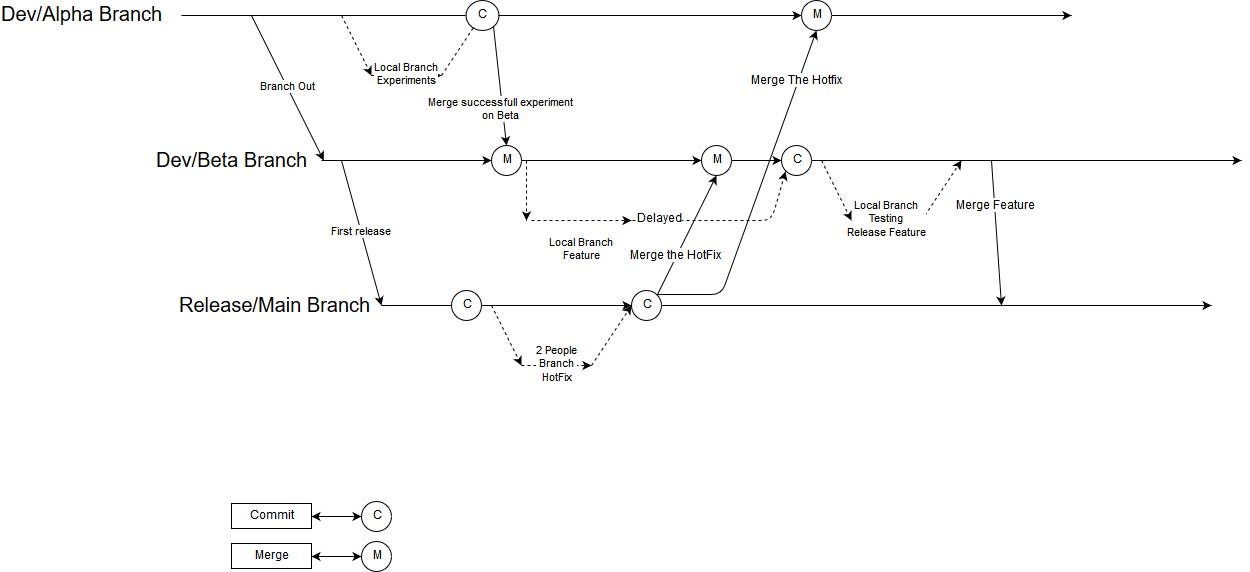

The diagram above was exported from draw.io. Its source (the exported page's mxGraphModel, read from the mxfile embedded in the PNG):
<mxGraphModel dx="2599" dy="766" grid="1" gridSize="10" guides="1" tooltips="1" connect="1" arrows="1" fold="1" page="1" pageScale="1" pageWidth="1169" pageHeight="826" background="#ffffff" math="0" shadow="0">
  <root>
    <mxCell id="0" />
    <mxCell id="1" parent="0" />
    <mxCell id="2" value="" style="endArrow=classic;html=1;" edge="1" parent="1" source="73">
      <mxGeometry x="-0.6405" y="65" width="50" height="50" relative="1" as="geometry">
        <mxPoint x="50" y="85" as="sourcePoint" />
        <mxPoint x="940" y="85" as="targetPoint" />
        <mxPoint as="offset" />
      </mxGeometry>
    </mxCell>
    <mxCell id="24" value="C" style="ellipse;whiteSpace=wrap;html=1;" vertex="1" parent="1">
      <mxGeometry x="230" y="571" width="30" height="30" as="geometry" />
    </mxCell>
    <mxCell id="26" style="edgeStyle=orthogonalEdgeStyle;rounded=0;html=1;entryX=0;entryY=0.5;startArrow=classic;startFill=1;jettySize=auto;orthogonalLoop=1;" edge="1" parent="1" source="25" target="24">
      <mxGeometry relative="1" as="geometry" />
    </mxCell>
    <mxCell id="25" value="Commit" style="text;html=1;strokeColor=#000000;fillColor=none;align=center;verticalAlign=middle;whiteSpace=wrap;" vertex="1" parent="1">
      <mxGeometry x="100" y="573" width="80" height="25" as="geometry" />
    </mxCell>
    <mxCell id="29" value="" style="endArrow=classic;html=1;dashed=1;entryX=0;entryY=1;" edge="1" parent="1" target="67">
      <mxGeometry width="50" height="50" relative="1" as="geometry">
        <mxPoint x="495" y="290" as="sourcePoint" />
        <mxPoint x="535" y="230" as="targetPoint" />
        <Array as="points">
          <mxPoint x="640" y="290" />
        </Array>
      </mxGeometry>
    </mxCell>
    <mxCell id="78" value="Delayed" style="text;html=1;resizable=0;points=[];align=center;verticalAlign=middle;labelBackgroundColor=#ffffff;" vertex="1" connectable="0" parent="29">
      <mxGeometry x="-0.6632" y="2" relative="1" as="geometry">
        <mxPoint as="offset" />
      </mxGeometry>
    </mxCell>
    <mxCell id="30" value="Local Branch&lt;br&gt;Feature" style="endArrow=classic;html=1;dashed=1;" edge="1" parent="1">
      <mxGeometry y="-30" width="50" height="50" relative="1" as="geometry">
        <mxPoint x="400" y="290" as="sourcePoint" />
        <mxPoint x="500" y="290" as="targetPoint" />
        <Array as="points" />
        <mxPoint as="offset" />
      </mxGeometry>
    </mxCell>
    <mxCell id="5" value="First release" style="endArrow=classic;html=1;" edge="1" parent="1">
      <mxGeometry width="50" height="50" relative="1" as="geometry">
        <mxPoint x="210" y="230" as="sourcePoint" />
        <mxPoint x="250" y="375" as="targetPoint" />
      </mxGeometry>
    </mxCell>
    <mxCell id="7" value="" style="endArrow=classic;html=1;" edge="1" parent="1" source="59">
      <mxGeometry width="50" height="50" relative="1" as="geometry">
        <mxPoint x="250" y="375" as="sourcePoint" />
        <mxPoint x="1080" y="375" as="targetPoint" />
      </mxGeometry>
    </mxCell>
    <mxCell id="8" value="&lt;font style=&quot;font-size: 20px&quot;&gt;Release/Main Branch&lt;/font&gt;" style="text;html=1;resizable=0;points=[];align=center;verticalAlign=middle;labelBackgroundColor=#ffffff;" vertex="1" connectable="0" parent="7">
      <mxGeometry x="0.3455" relative="1" as="geometry">
        <mxPoint x="-757" as="offset" />
      </mxGeometry>
    </mxCell>
    <mxCell id="28" value="" style="endArrow=classic;html=1;dashed=1;" edge="1" parent="1">
      <mxGeometry width="50" height="50" relative="1" as="geometry">
        <mxPoint x="395" y="230" as="sourcePoint" />
        <mxPoint x="395" y="290" as="targetPoint" />
      </mxGeometry>
    </mxCell>
    <mxCell id="34" value="" style="endArrow=classic;html=1;dashed=1;" edge="1" parent="1">
      <mxGeometry width="50" height="50" relative="1" as="geometry">
        <mxPoint x="790" y="290" as="sourcePoint" />
        <mxPoint x="830" y="230" as="targetPoint" />
      </mxGeometry>
    </mxCell>
    <mxCell id="35" value="Local Branch&lt;br&gt;Testing&lt;br&gt;Release Feature" style="endArrow=classic;html=1;dashed=1;" edge="1" parent="1">
      <mxGeometry width="50" height="50" relative="1" as="geometry">
        <mxPoint x="720" y="290" as="sourcePoint" />
        <mxPoint x="790" y="290" as="targetPoint" />
      </mxGeometry>
    </mxCell>
    <mxCell id="36" value="" style="endArrow=classic;html=1;dashed=1;" edge="1" parent="1">
      <mxGeometry width="50" height="50" relative="1" as="geometry">
        <mxPoint x="690" y="230" as="sourcePoint" />
        <mxPoint x="720" y="290" as="targetPoint" />
      </mxGeometry>
    </mxCell>
    <mxCell id="50" value="" style="endArrow=classic;html=1;" edge="1" parent="1">
      <mxGeometry width="50" height="50" relative="1" as="geometry">
        <mxPoint x="860" y="230" as="sourcePoint" />
        <mxPoint x="870" y="375" as="targetPoint" />
      </mxGeometry>
    </mxCell>
    <mxCell id="51" value="Merge Feature" style="text;html=1;resizable=0;points=[];align=center;verticalAlign=middle;labelBackgroundColor=#ffffff;" vertex="1" connectable="0" parent="50">
      <mxGeometry x="-0.37" y="1" relative="1" as="geometry">
        <mxPoint as="offset" />
      </mxGeometry>
    </mxCell>
    <mxCell id="3" value="Branch Out" style="endArrow=classic;html=1;" edge="1" parent="1">
      <mxGeometry width="50" height="50" relative="1" as="geometry">
        <mxPoint x="120" y="85" as="sourcePoint" />
        <mxPoint x="192.22222222222223" y="230" as="targetPoint" />
      </mxGeometry>
    </mxCell>
    <mxCell id="4" value="" style="endArrow=classic;html=1;" edge="1" parent="1" source="67">
      <mxGeometry width="50" height="50" relative="1" as="geometry">
        <mxPoint x="190" y="230" as="sourcePoint" />
        <mxPoint x="1110" y="230" as="targetPoint" />
      </mxGeometry>
    </mxCell>
    <mxCell id="6" value="&lt;font style=&quot;font-size: 20px&quot;&gt;Dev/Beta Branch&lt;/font&gt;" style="text;html=1;resizable=0;points=[];align=center;verticalAlign=middle;labelBackgroundColor=#ffffff;" vertex="1" connectable="0" parent="4">
      <mxGeometry x="0.2" relative="1" as="geometry">
        <mxPoint x="-838" as="offset" />
      </mxGeometry>
    </mxCell>
    <mxCell id="47" value="" style="endArrow=classic;html=1;dashed=1;" edge="1" parent="1">
      <mxGeometry width="50" height="50" relative="1" as="geometry">
        <mxPoint x="310" y="145" as="sourcePoint" />
        <mxPoint x="350" y="85" as="targetPoint" />
      </mxGeometry>
    </mxCell>
    <mxCell id="48" value="Local Branch&lt;br&gt;Experiments" style="endArrow=classic;html=1;dashed=1;" edge="1" parent="1">
      <mxGeometry width="50" height="50" relative="1" as="geometry">
        <mxPoint x="240" y="145" as="sourcePoint" />
        <mxPoint x="310" y="145" as="targetPoint" />
      </mxGeometry>
    </mxCell>
    <mxCell id="49" value="" style="endArrow=classic;html=1;dashed=1;" edge="1" parent="1">
      <mxGeometry width="50" height="50" relative="1" as="geometry">
        <mxPoint x="210" y="85" as="sourcePoint" />
        <mxPoint x="240" y="145" as="targetPoint" />
      </mxGeometry>
    </mxCell>
    <mxCell id="52" value="" style="endArrow=classic;html=1;entryX=0.5;entryY=1;exitX=1;exitY=0;" edge="1" parent="1" source="59" target="71">
      <mxGeometry width="50" height="50" relative="1" as="geometry">
        <mxPoint x="535" y="375" as="sourcePoint" />
        <mxPoint x="585" y="230" as="targetPoint" />
      </mxGeometry>
    </mxCell>
    <mxCell id="53" value="Merge the HotFix" style="text;html=1;resizable=0;points=[];align=center;verticalAlign=middle;labelBackgroundColor=#ffffff;" vertex="1" connectable="0" parent="52">
      <mxGeometry x="-0.37" y="1" relative="1" as="geometry">
        <mxPoint as="offset" />
      </mxGeometry>
    </mxCell>
    <mxCell id="54" value="" style="endArrow=classic;html=1;dashed=1;" edge="1" parent="1">
      <mxGeometry width="50" height="50" relative="1" as="geometry">
        <mxPoint x="460" y="435" as="sourcePoint" />
        <mxPoint x="500" y="375" as="targetPoint" />
      </mxGeometry>
    </mxCell>
    <mxCell id="55" value="2 People &lt;br&gt;Branch&lt;br&gt;HotFix" style="endArrow=classic;html=1;dashed=1;" edge="1" parent="1">
      <mxGeometry width="50" height="50" relative="1" as="geometry">
        <mxPoint x="390" y="435" as="sourcePoint" />
        <mxPoint x="460" y="435" as="targetPoint" />
      </mxGeometry>
    </mxCell>
    <mxCell id="56" value="" style="endArrow=classic;html=1;dashed=1;" edge="1" parent="1">
      <mxGeometry width="50" height="50" relative="1" as="geometry">
        <mxPoint x="360" y="375" as="sourcePoint" />
        <mxPoint x="390" y="435" as="targetPoint" />
      </mxGeometry>
    </mxCell>
    <mxCell id="57" value="" style="endArrow=classic;html=1;entryX=0.5;entryY=1;exitX=1;exitY=0;" edge="1" parent="1" source="59" target="73">
      <mxGeometry width="50" height="50" relative="1" as="geometry">
        <mxPoint x="585" y="375" as="sourcePoint" />
        <mxPoint x="680" y="90" as="targetPoint" />
        <Array as="points">
          <mxPoint x="590" y="364" />
        </Array>
      </mxGeometry>
    </mxCell>
    <mxCell id="58" value="Merge The Hotfix" style="text;html=1;resizable=0;points=[];align=center;verticalAlign=middle;labelBackgroundColor=#ffffff;" vertex="1" connectable="0" parent="57">
      <mxGeometry x="-0.37" y="1" relative="1" as="geometry">
        <mxPoint x="61" y="-171" as="offset" />
      </mxGeometry>
    </mxCell>
    <mxCell id="59" value="C" style="ellipse;whiteSpace=wrap;html=1;" vertex="1" parent="1">
      <mxGeometry x="500" y="360" width="30" height="30" as="geometry" />
    </mxCell>
    <mxCell id="60" value="" style="endArrow=classic;html=1;" edge="1" parent="1" target="59">
      <mxGeometry width="50" height="50" relative="1" as="geometry">
        <mxPoint x="250" y="375" as="sourcePoint" />
        <mxPoint x="1080" y="375" as="targetPoint" />
      </mxGeometry>
    </mxCell>
    <mxCell id="13" value="C" style="ellipse;whiteSpace=wrap;html=1;" vertex="1" parent="1">
      <mxGeometry x="334" y="70" width="33" height="30" as="geometry" />
    </mxCell>
    <mxCell id="62" value="&lt;font style=&quot;font-size: 20px&quot;&gt;Dev/Alpha Branch&lt;br&gt;&lt;/font&gt;" style="endArrow=none;html=1;endFill=0;" edge="1" parent="1" target="13">
      <mxGeometry x="-1" y="-100" width="50" height="50" relative="1" as="geometry">
        <mxPoint x="50" y="85" as="sourcePoint" />
        <mxPoint x="940" y="85" as="targetPoint" />
        <mxPoint x="-100" y="-100" as="offset" />
      </mxGeometry>
    </mxCell>
    <mxCell id="11" value="C" style="ellipse;whiteSpace=wrap;html=1;" vertex="1" parent="1">
      <mxGeometry x="320" y="360" width="30" height="30" as="geometry" />
    </mxCell>
    <mxCell id="63" value="Merge successfull experiment &lt;br&gt;on Beta" style="endArrow=classic;html=1;exitX=1;exitY=1;entryX=0.5;entryY=0;" edge="1" parent="1" source="13" target="12">
      <mxGeometry x="0.3958" y="-2" width="50" height="50" relative="1" as="geometry">
        <mxPoint x="391" y="96" as="sourcePoint" />
        <mxPoint x="391" y="230" as="targetPoint" />
        <mxPoint as="offset" />
      </mxGeometry>
    </mxCell>
    <mxCell id="12" value="M" style="ellipse;whiteSpace=wrap;html=1;" vertex="1" parent="1">
      <mxGeometry x="360" y="215" width="30" height="30" as="geometry" />
    </mxCell>
    <mxCell id="65" value="" style="endArrow=classic;html=1;" edge="1" parent="1" target="12">
      <mxGeometry width="50" height="50" relative="1" as="geometry">
        <mxPoint x="190" y="230" as="sourcePoint" />
        <mxPoint x="1110" y="230" as="targetPoint" />
      </mxGeometry>
    </mxCell>
    <mxCell id="68" value="M" style="ellipse;whiteSpace=wrap;html=1;" vertex="1" parent="1">
      <mxGeometry x="230" y="611" width="30" height="30" as="geometry" />
    </mxCell>
    <mxCell id="69" style="edgeStyle=orthogonalEdgeStyle;rounded=0;html=1;entryX=0;entryY=0.5;startArrow=classic;startFill=1;jettySize=auto;orthogonalLoop=1;" edge="1" source="70" target="68" parent="1">
      <mxGeometry relative="1" as="geometry" />
    </mxCell>
    <mxCell id="70" value="Merge" style="text;html=1;strokeColor=#000000;fillColor=none;align=center;verticalAlign=middle;whiteSpace=wrap;" vertex="1" parent="1">
      <mxGeometry x="100" y="613" width="80" height="25" as="geometry" />
    </mxCell>
    <mxCell id="71" value="M" style="ellipse;whiteSpace=wrap;html=1;" vertex="1" parent="1">
      <mxGeometry x="570" y="215" width="30" height="30" as="geometry" />
    </mxCell>
    <mxCell id="73" value="M" style="ellipse;whiteSpace=wrap;html=1;" vertex="1" parent="1">
      <mxGeometry x="670" y="70" width="30" height="30" as="geometry" />
    </mxCell>
    <mxCell id="74" value="" style="endArrow=classic;html=1;" edge="1" parent="1" source="13" target="73">
      <mxGeometry x="-0.6405" y="65" width="50" height="50" relative="1" as="geometry">
        <mxPoint x="367" y="85" as="sourcePoint" />
        <mxPoint x="940" y="85" as="targetPoint" />
        <mxPoint as="offset" />
      </mxGeometry>
    </mxCell>
    <mxCell id="67" value="C" style="ellipse;whiteSpace=wrap;html=1;" vertex="1" parent="1">
      <mxGeometry x="650" y="215" width="30" height="30" as="geometry" />
    </mxCell>
    <mxCell id="75" value="" style="endArrow=classic;html=1;entryX=0;entryY=0.5;" edge="1" parent="1" source="12" target="71">
      <mxGeometry width="50" height="50" relative="1" as="geometry">
        <mxPoint x="410" y="230" as="sourcePoint" />
        <mxPoint x="1110" y="230" as="targetPoint" />
      </mxGeometry>
    </mxCell>
    <mxCell id="77" value="" style="endArrow=classic;html=1;entryX=0;entryY=0.5;exitX=1;exitY=0.5;" edge="1" parent="1" source="71" target="67">
      <mxGeometry width="50" height="50" relative="1" as="geometry">
        <mxPoint x="-130" y="710" as="sourcePoint" />
        <mxPoint x="-80" y="660" as="targetPoint" />
      </mxGeometry>
    </mxCell>
  </root>
</mxGraphModel>